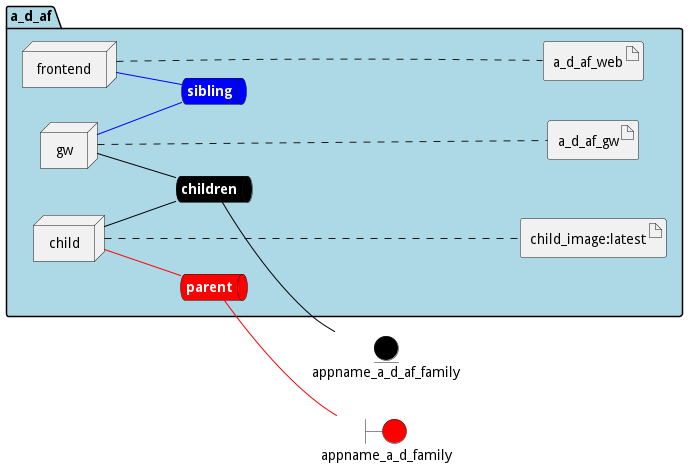

The diagram above was rendered by PlantUML. Its source (embedded in the PNG):
@startuml

left to right direction


boundary appname_a_d_family #red


entity appname_a_d_af_family #black




package "a_d_af" #lightblue {
    queue childrennet #black [
            <b><color:white>children</color></b>
    ]
    
    childrennet -[#black]- appname_a_d_af_family
    
    queue siblingnet #blue [
            <b><color:white>sibling</color></b>
    ]
    
    queue parentnet #red [
            <b><color:white>parent</color></b>
    ]
    
    parentnet -[#red]- appname_a_d_family
    

node "child" as childService
node "frontend" as frontendService
node "gw" as gwService


        artifact "child_image:latest" as child_imagelatestimage
    
        artifact "a_d_af_web" as a_d_af_webimage
    
        artifact "a_d_af_gw" as a_d_af_gwimage
    
}

childService -[#black]- childrennet

childService -[#red]- parentnet

frontendService -[#blue]- siblingnet

gwService -[#black]- childrennet

gwService -[#blue]- siblingnet
childService .... child_imagelatestimage
frontendService .... a_d_af_webimage
gwService .... a_d_af_gwimage


@enduml